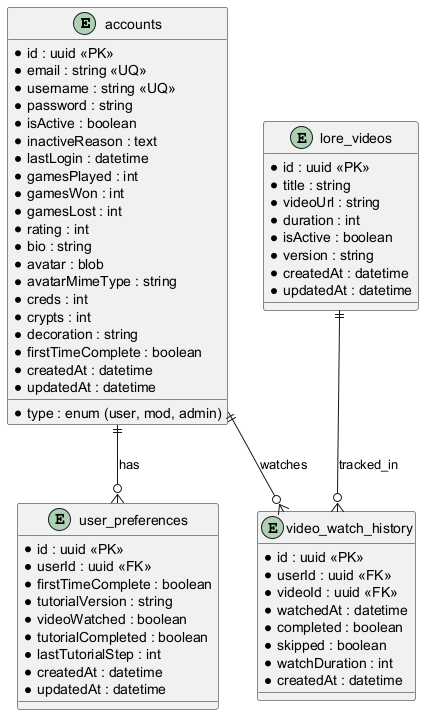

The diagram above was rendered by PlantUML. Its source (embedded in the PNG):
@startuml
' Entity-Relationship Diagram for Lore Video Playback (Transaction 8.1)

entity "accounts" as Account {
  * id : uuid <<PK>>
  * email : string <<UQ>>
  * username : string <<UQ>>
  * password : string
  * type : enum (user, mod, admin)
  * isActive : boolean
  * inactiveReason : text
  * lastLogin : datetime
  * gamesPlayed : int
  * gamesWon : int
  * gamesLost : int
  * rating : int
  * bio : string
  * avatar : blob
  * avatarMimeType : string
  * creds : int
  * crypts : int
  * decoration : string
  * firstTimeComplete : boolean
  * createdAt : datetime
  * updatedAt : datetime
}

entity "user_preferences" as UserPreferences {
  * id : uuid <<PK>>
  * userId : uuid <<FK>>
  * firstTimeComplete : boolean
  * tutorialVersion : string
  * videoWatched : boolean
  * tutorialCompleted : boolean
  * lastTutorialStep : int
  * createdAt : datetime
  * updatedAt : datetime
}

entity "lore_videos" as LoreVideo {
  * id : uuid <<PK>>
  * title : string
  * videoUrl : string
  * duration : int
  * isActive : boolean
  * version : string
  * createdAt : datetime
  * updatedAt : datetime
}

entity "video_watch_history" as VideoWatchHistory {
  * id : uuid <<PK>>
  * userId : uuid <<FK>>
  * videoId : uuid <<FK>>
  * watchedAt : datetime
  * completed : boolean
  * skipped : boolean
  * watchDuration : int
  * createdAt : datetime
}

Account ||--o{ UserPreferences : has
Account ||--o{ VideoWatchHistory : watches
LoreVideo ||--o{ VideoWatchHistory : tracked_in

@enduml